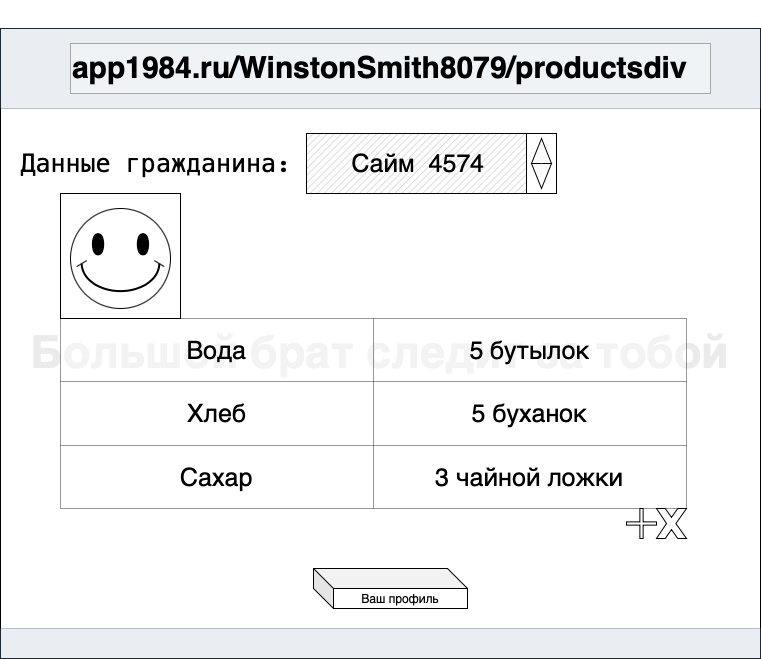

The diagram above was exported from draw.io. Its source (the exported page's mxGraphModel, read from the mxfile embedded in the PNG):
<mxGraphModel dx="1261" dy="2029" grid="1" gridSize="10" guides="1" tooltips="1" connect="1" arrows="1" fold="1" page="1" pageScale="1" pageWidth="827" pageHeight="1169" math="0" shadow="0">
  <root>
    <mxCell id="0" />
    <mxCell id="1" parent="0" />
    <mxCell id="eZtJxm5NReshmP3ps0in-1" value="&lt;h1&gt;&lt;font color=&quot;#ebebeb&quot; style=&quot;font-size: 45px&quot;&gt;Большой брат следит за тобой&lt;/font&gt;&lt;/h1&gt;" style="rounded=0;whiteSpace=wrap;html=1;fontSize=36;fontColor=none;" vertex="1" parent="1">
      <mxGeometry x="34" y="-1100" width="760" height="630" as="geometry" />
    </mxCell>
    <mxCell id="eZtJxm5NReshmP3ps0in-2" value="" style="rounded=0;whiteSpace=wrap;html=1;fillColor=#bac8d3;strokeColor=#23445d;fontSize=36;fontColor=none;opacity=30;" vertex="1" parent="1">
      <mxGeometry x="34" y="-1100" width="760" height="80" as="geometry" />
    </mxCell>
    <mxCell id="eZtJxm5NReshmP3ps0in-3" value="" style="rounded=0;whiteSpace=wrap;html=1;fillColor=#bac8d3;strokeColor=#23445d;fontSize=36;fontColor=none;opacity=30;" vertex="1" parent="1">
      <mxGeometry x="34" y="-500" width="760" height="30" as="geometry" />
    </mxCell>
    <mxCell id="eZtJxm5NReshmP3ps0in-4" value="&lt;h5&gt;app1984.ru/WinstonSmith8079/productsdiv&lt;/h5&gt;" style="rounded=0;whiteSpace=wrap;html=1;align=left;fontSize=36;fontColor=none;opacity=30;" vertex="1" parent="1">
      <mxGeometry x="104" y="-1085" width="640" height="50" as="geometry" />
    </mxCell>
    <mxCell id="eZtJxm5NReshmP3ps0in-5" value="&lt;pre style=&quot;font-size: 25px&quot;&gt;Данные гражданина:&lt;/pre&gt;" style="text;html=1;strokeColor=none;fillColor=none;align=center;verticalAlign=middle;whiteSpace=wrap;rounded=0;fontSize=45;fontColor=none;" vertex="1" parent="1">
      <mxGeometry x="80" y="-980" width="220" height="30" as="geometry" />
    </mxCell>
    <mxCell id="eZtJxm5NReshmP3ps0in-7" value="" style="verticalLabelPosition=bottom;verticalAlign=top;html=1;shape=mxgraph.basic.patternFillRect;fillStyle=diag;step=5;fillStrokeWidth=0.2;fillStrokeColor=#dddddd;fontSize=25;fontColor=none;" vertex="1" parent="1">
      <mxGeometry x="340" y="-995" width="250" height="60" as="geometry" />
    </mxCell>
    <mxCell id="eZtJxm5NReshmP3ps0in-8" value="" style="verticalLabelPosition=bottom;verticalAlign=top;html=1;shape=mxgraph.basic.rect;fillColor2=none;strokeWidth=1;size=20;indent=5;fontSize=25;fontColor=none;" vertex="1" parent="1">
      <mxGeometry x="560" y="-995" width="30" height="60" as="geometry" />
    </mxCell>
    <mxCell id="eZtJxm5NReshmP3ps0in-9" value="" style="shape=doubleArrow;direction=south;whiteSpace=wrap;html=1;fontSize=25;fontColor=none;arrowWidth=0.03333333333333333;arrowSize=0.5;" vertex="1" parent="1">
      <mxGeometry x="565" y="-990" width="20" height="50" as="geometry" />
    </mxCell>
    <mxCell id="eZtJxm5NReshmP3ps0in-10" value="Сайм &amp;nbsp;4574" style="text;html=1;strokeColor=none;fillColor=none;align=center;verticalAlign=middle;whiteSpace=wrap;rounded=0;fontSize=25;fontColor=none;" vertex="1" parent="1">
      <mxGeometry x="354" y="-990" width="196" height="50" as="geometry" />
    </mxCell>
    <mxCell id="eZtJxm5NReshmP3ps0in-11" value="" style="shape=table;html=1;whiteSpace=wrap;startSize=0;container=1;collapsible=0;childLayout=tableLayout;fontSize=25;fontColor=none;opacity=40;" vertex="1" parent="1">
      <mxGeometry x="94" y="-810" width="626" height="190" as="geometry" />
    </mxCell>
    <mxCell id="eZtJxm5NReshmP3ps0in-12" value="" style="shape=partialRectangle;html=1;whiteSpace=wrap;collapsible=0;dropTarget=0;pointerEvents=0;fillColor=none;top=0;left=0;bottom=0;right=0;points=[[0,0.5],[1,0.5]];portConstraint=eastwest;fontSize=25;fontColor=none;" vertex="1" parent="eZtJxm5NReshmP3ps0in-11">
      <mxGeometry width="626" height="63" as="geometry" />
    </mxCell>
    <mxCell id="eZtJxm5NReshmP3ps0in-13" value="Вода" style="shape=partialRectangle;html=1;whiteSpace=wrap;connectable=0;fillColor=none;top=0;left=0;bottom=0;right=0;overflow=hidden;pointerEvents=1;fontSize=25;fontColor=none;" vertex="1" parent="eZtJxm5NReshmP3ps0in-12">
      <mxGeometry width="313" height="63" as="geometry">
        <mxRectangle width="313" height="63" as="alternateBounds" />
      </mxGeometry>
    </mxCell>
    <mxCell id="eZtJxm5NReshmP3ps0in-15" value="5 бутылок" style="shape=partialRectangle;html=1;whiteSpace=wrap;connectable=0;fillColor=none;top=0;left=0;bottom=0;right=0;overflow=hidden;pointerEvents=1;fontSize=25;fontColor=none;" vertex="1" parent="eZtJxm5NReshmP3ps0in-12">
      <mxGeometry x="313" width="313" height="63" as="geometry">
        <mxRectangle width="313" height="63" as="alternateBounds" />
      </mxGeometry>
    </mxCell>
    <mxCell id="eZtJxm5NReshmP3ps0in-16" value="" style="shape=partialRectangle;html=1;whiteSpace=wrap;collapsible=0;dropTarget=0;pointerEvents=0;fillColor=none;top=0;left=0;bottom=0;right=0;points=[[0,0.5],[1,0.5]];portConstraint=eastwest;fontSize=25;fontColor=none;" vertex="1" parent="eZtJxm5NReshmP3ps0in-11">
      <mxGeometry y="63" width="626" height="64" as="geometry" />
    </mxCell>
    <mxCell id="eZtJxm5NReshmP3ps0in-17" value="Хлеб" style="shape=partialRectangle;html=1;whiteSpace=wrap;connectable=0;fillColor=none;top=0;left=0;bottom=0;right=0;overflow=hidden;pointerEvents=1;fontSize=25;fontColor=none;" vertex="1" parent="eZtJxm5NReshmP3ps0in-16">
      <mxGeometry width="313" height="64" as="geometry">
        <mxRectangle width="313" height="64" as="alternateBounds" />
      </mxGeometry>
    </mxCell>
    <mxCell id="eZtJxm5NReshmP3ps0in-19" value="5 буханок" style="shape=partialRectangle;html=1;whiteSpace=wrap;connectable=0;fillColor=none;top=0;left=0;bottom=0;right=0;overflow=hidden;pointerEvents=1;fontSize=25;fontColor=none;" vertex="1" parent="eZtJxm5NReshmP3ps0in-16">
      <mxGeometry x="313" width="313" height="64" as="geometry">
        <mxRectangle width="313" height="64" as="alternateBounds" />
      </mxGeometry>
    </mxCell>
    <mxCell id="eZtJxm5NReshmP3ps0in-20" value="" style="shape=partialRectangle;html=1;whiteSpace=wrap;collapsible=0;dropTarget=0;pointerEvents=0;fillColor=none;top=0;left=0;bottom=0;right=0;points=[[0,0.5],[1,0.5]];portConstraint=eastwest;fontSize=25;fontColor=none;" vertex="1" parent="eZtJxm5NReshmP3ps0in-11">
      <mxGeometry y="127" width="626" height="63" as="geometry" />
    </mxCell>
    <mxCell id="eZtJxm5NReshmP3ps0in-21" value="Сахар" style="shape=partialRectangle;html=1;whiteSpace=wrap;connectable=0;fillColor=none;top=0;left=0;bottom=0;right=0;overflow=hidden;pointerEvents=1;fontSize=25;fontColor=none;" vertex="1" parent="eZtJxm5NReshmP3ps0in-20">
      <mxGeometry width="313" height="63" as="geometry">
        <mxRectangle width="313" height="63" as="alternateBounds" />
      </mxGeometry>
    </mxCell>
    <mxCell id="eZtJxm5NReshmP3ps0in-23" value="3 чайной ложки" style="shape=partialRectangle;html=1;whiteSpace=wrap;connectable=0;fillColor=none;top=0;left=0;bottom=0;right=0;overflow=hidden;pointerEvents=1;fontSize=25;fontColor=none;" vertex="1" parent="eZtJxm5NReshmP3ps0in-20">
      <mxGeometry x="313" width="313" height="63" as="geometry">
        <mxRectangle width="313" height="63" as="alternateBounds" />
      </mxGeometry>
    </mxCell>
    <mxCell id="eZtJxm5NReshmP3ps0in-24" value="" style="rounded=0;whiteSpace=wrap;html=1;fontSize=25;fontColor=none;" vertex="1" parent="1">
      <mxGeometry x="94" y="-935" width="120" height="125" as="geometry" />
    </mxCell>
    <mxCell id="eZtJxm5NReshmP3ps0in-25" value="" style="verticalLabelPosition=bottom;verticalAlign=top;html=1;shape=mxgraph.basic.smiley;fontSize=25;fontColor=none;" vertex="1" parent="1">
      <mxGeometry x="104" y="-920" width="100" height="100" as="geometry" />
    </mxCell>
    <mxCell id="eZtJxm5NReshmP3ps0in-26" value="" style="shape=cross;whiteSpace=wrap;html=1;fontSize=25;fontColor=none;size=0.10833333333333428;" vertex="1" parent="1">
      <mxGeometry x="660" y="-620" width="30" height="30" as="geometry" />
    </mxCell>
    <mxCell id="eZtJxm5NReshmP3ps0in-27" value="" style="verticalLabelPosition=bottom;verticalAlign=top;html=1;shape=mxgraph.basic.x;fontSize=25;fontColor=none;" vertex="1" parent="1">
      <mxGeometry x="690" y="-620" width="30" height="30" as="geometry" />
    </mxCell>
    <mxCell id="eZtJxm5NReshmP3ps0in-28" value="Ваш профиль" style="shape=cube;whiteSpace=wrap;html=1;boundedLbl=1;backgroundOutline=1;darkOpacity=0.05;darkOpacity2=0.1;" vertex="1" parent="1">
      <mxGeometry x="347" y="-560" width="154" height="40" as="geometry" />
    </mxCell>
  </root>
</mxGraphModel>